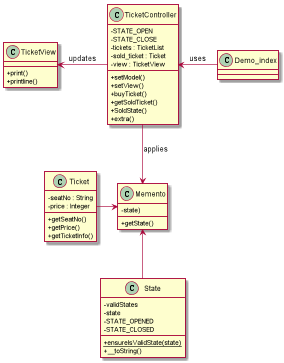

The diagram above was rendered by PlantUML. Its source (embedded in the PNG):
@startuml

skinparam classAttributeIconSize 0

class Demo_index{

}

class TicketController{
{field} - STATE_OPEN
{field} - STATE_CLOSE
{field} - tickets : TicketList
{field} - sold_ticket : Ticket
{field} - view : TicketView

{method} + setModel()
{method} + setView()
{method} + buyTicket()
{method} + getSoldTicket()
{method} + SoldState()
{method} + extra()

}

class TicketView{
{method} + print()
{method} + printline()
}


class Ticket {
  {field} - seatNo : String
  {field} - price : Integer
  {method} + getSeatNo()
  {method} + getPrice()
  {method} + getTicketInfo()
}


class Memento {
  {field} - state)
  {method} + getState()
}

class State {
  {field} - validStates
  {field} - state
  {field} - STATE_OPENED
  {field} - STATE_CLOSED
  {static} + ensurelsValidState(state)
  {method} + __toString()
}



TicketController <- Demo_index : uses
TicketView <- TicketController : updates

Ticket -> Memento
Memento <-- State
TicketController --> Memento : applies
@enduml